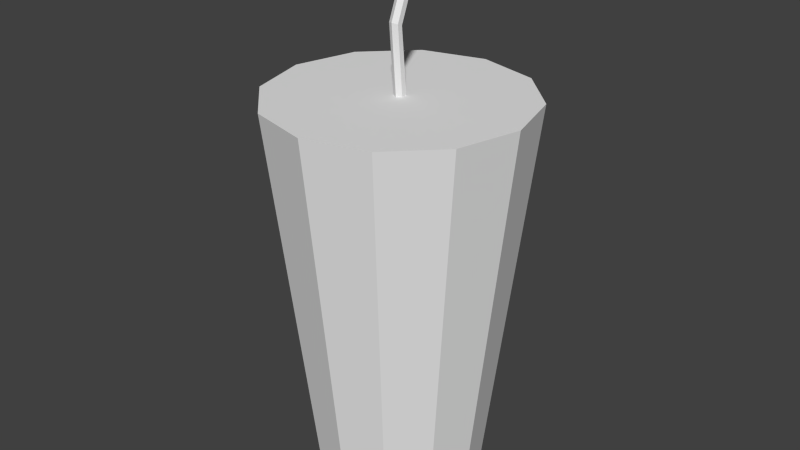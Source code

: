 # Source: Drink.blend  (saved by Blender 2.72.0; exported with 4.5.12 LTS)
import bpy
from mathutils import Matrix  # noqa: F401  (used for matrix-valued properties, if any)

bpy.ops.wm.read_factory_settings(use_empty=True)
scene = bpy.context.scene
scene.name = 'Scene'

# ---- collections
col_collection_1 = bpy.data.collections.new('Collection 1'); scene.collection.children.link(col_collection_1)

# ---- materials (node trees are filled in below, after node groups)
mat_drink = bpy.data.materials.new('Drink')
mat_drink.alpha_threshold = 0.0
mat_drink.use_transparent_shadow = False
mat_drink.roughness = 0.5

# ---- material node trees

# ---- world
world_world = bpy.data.worlds.new('World'); scene.world = world_world
world_world.color = (0.05088, 0.05088, 0.05088)
world_world.use_sun_shadow = False
world_world.sun_shadow_jitter_overblur = 0.0
world_world.cycles.sampling_method = 'MANUAL'
world_world.cycles.sample_map_resolution = 256

# ---- meshes
me_cylinder = bpy.data.meshes.new('Cylinder')
me_cylinder.from_pydata([(-7.304e-08, 0.6875, 0.009998), (9.525e-09, 0.8008, -0.001307), (-0.00866, 0.6875, 0.004997), (-0.00866, 0.8027, -0.005941), (-0.00866, 0.6875, -0.005003), (-0.00866, 0.8065, -0.01521), (7.391e-08, 0.6875, -0.01), (1.458e-07, 0.8083, -0.01984), (0.00866, 0.6875, -0.005002), (0.00866, 0.8065, -0.01521), (0.00866, 0.6875, 0.004998), (0.00866, 0.8027, -0.005941), (-4.792e-07, 0.9173, 0.04587), (-0.008661, 0.9192, 0.04123), (-0.008661, 0.923, 0.03196), (-3.429e-07, 0.9248, 0.02733), (0.00866, 0.923, 0.03196), (0.00866, 0.9192, 0.04123), (-1.066e-06, 0.001224, 0.1461), (-1.643e-06, 0.6887, 0.225), (-0.07306, 0.001224, 0.1265), (-0.1125, 0.6887, 0.1949), (-0.1265, 0.001224, 0.07306), (-0.1949, 0.6887, 0.1125), (-0.1461, 0.001224, -2.742e-06), (-0.225, 0.6887, -1.071e-06), (-0.1265, 0.001224, -0.07306), (-0.1949, 0.6887, -0.1125), (-0.07306, 0.001225, -0.1265), (-0.1125, 0.6887, -0.1949), (1.046e-06, 0.001225, -0.1461), (1.609e-06, 0.6887, -0.225), (0.07306, 0.001225, -0.1265), (0.1125, 0.6887, -0.1949), (0.1265, 0.001224, -0.07306), (0.1949, 0.6887, -0.1125), (0.1461, 0.001224, -6.693e-07), (0.225, 0.6887, 2.121e-06), (0.1265, 0.001224, 0.07306), (0.1949, 0.6887, 0.1125), (0.07306, 0.001224, 0.1265), (0.1125, 0.6887, 0.1949)], [], [(0, 1, 3, 2), (2, 3, 5, 4), (4, 5, 7, 6), (6, 7, 9, 8), (1, 11, 17, 12), (10, 11, 1, 0), (8, 9, 11, 10), (13, 12, 17, 16, 15, 14), (11, 9, 16, 17), (9, 7, 15, 16), (7, 5, 14, 15), (5, 3, 13, 14), (3, 1, 12, 13), (18, 19, 21, 20), (20, 21, 23, 22), (22, 23, 25, 24), (24, 25, 27, 26), (26, 27, 29, 28), (28, 29, 31, 30), (30, 31, 33, 32), (32, 33, 35, 34), (34, 35, 37, 36), (36, 37, 39, 38), (21, 19, 41, 39, 37, 35, 33, 31, 29, 27, 25, 23), (40, 41, 19, 18), (38, 39, 41, 40), (18, 20, 22, 24, 26, 28, 30, 32, 34, 36, 38, 40)])
_uv = me_cylinder.uv_layers.new(name='UVMap')
_uv.uv.foreach_set('vector', [0.3433, 0.7975, 0.3288, 0.8536, 0.3216, 0.8538, 0.336, 0.7975, 0.336, 0.7975, 0.3216, 0.8538, 0.3182, 0.8542, 0.3324, 0.7974, 0.3036, 0.8677, 0.2893, 0.811, 0.2931, 0.8108, 0.3073, 0.8677, 0.3073, 0.8677, 0.2931, 0.8108, 0.3003, 0.811, 0.3146, 0.8677, 0.3288, 0.8536, 0.3326, 0.8538, 0.347, 0.8672, 0.3432, 0.867, 0.347, 0.7975, 0.3326, 0.8538, 0.3288, 0.8536, 0.3433, 0.7975, 0.3146, 0.8677, 0.3003, 0.811, 0.3037, 0.8113, 0.3182, 0.8676, 0.3596, 0.8013, 0.3533, 0.8019, 0.347, 0.8013, 0.347, 0.8002, 0.3533, 0.7996, 0.3596, 0.8002, 0.3037, 0.8113, 0.3003, 0.811, 0.3148, 0.7976, 0.3182, 0.7979, 0.3003, 0.811, 0.2931, 0.8108, 0.3076, 0.7974, 0.3148, 0.7976, 0.2931, 0.8108, 0.2893, 0.811, 0.3038, 0.7976, 0.3076, 0.7974, 0.3182, 0.8542, 0.3216, 0.8538, 0.336, 0.8672, 0.3326, 0.8675, 0.3216, 0.8538, 0.3288, 0.8536, 0.3432, 0.867, 0.336, 0.8672, 0.7241, 0.3361, 0.7406, 0.8379, 0.6463, 0.8379, 0.6628, 0.3361, 0.6628, 0.3361, 0.6463, 0.8379, 0.565, 0.832, 0.61, 0.3323, 0.6952, 0.1299, 0.7402, 0.6296, 0.658, 0.6322, 0.6418, 0.1316, 0.6418, 0.1316, 0.658, 0.6322, 0.5636, 0.6322, 0.5805, 0.1316, 0.5805, 0.1316, 0.5636, 0.6322, 0.4824, 0.6296, 0.5278, 0.1299, 0.9416, -0.004406, 0.9802, 0.4928, 0.8934, 0.4921, 0.8853, -0.004874, 0.8853, -0.004874, 0.8934, 0.4921, 0.7997, 0.4921, 0.8244, -0.004874, 0.8244, -0.004874, 0.7997, 0.4921, 0.7242, 0.4928, 0.7754, -0.004406, 0.3134, 0.01813, 0.3585, 0.5181, 0.2763, 0.5217, 0.26, 0.0205, 0.26, 0.0205, 0.2763, 0.5217, 0.1819, 0.5217, 0.1987, 0.0205, 0.009868, 0.843, 0.009868, 0.7358, 0.06375, 0.643, 0.1571, 0.5893, 0.2648, 0.5892, 0.3582, 0.6428, 0.412, 0.7355, 0.412, 0.8427, 0.3582, 0.9356, 0.2648, 0.9893, 0.1571, 0.9893, 0.06375, 0.9358, 0.7775, 0.3323, 0.8228, 0.832, 0.7406, 0.8379, 0.7241, 0.3361, 0.1987, 0.0205, 0.1819, 0.5217, 0.1007, 0.5181, 0.146, 0.01813, 0.1666, 0.926, 0.1666, 0.8956, 0.1819, 0.8693, 0.2084, 0.8541, 0.2389, 0.8541, 0.2654, 0.8693, 0.2807, 0.8957, 0.2807, 0.9261, 0.2654, 0.9524, 0.2389, 0.9676, 0.2084, 0.9676, 0.1819, 0.9524])
me_cylinder.materials.append(mat_drink)
me_cylinder.use_remesh_preserve_volume = False
me_cylinder.use_remesh_preserve_attributes = False
me_cylinder.use_mirror_vertex_groups = False
me_cylinder.update()

# ---- objects
ob_drink = bpy.data.objects.new('Drink', me_cylinder)

# ---- transforms, parenting, visibility, modifiers, constraints
ob_drink.location = (0.0, 0.0, 0.0)
ob_drink.rotation_euler = (1.571, -0.0, -3.142)
ob_drink.lineart.crease_threshold = 0.0

# ---- collection membership
col_collection_1.objects.link(ob_drink)

# ---- scene / render settings (as saved in the file)
scene.frame_start = 1; scene.frame_end = 250; scene.frame_set(3)
scene.render.engine = 'BLENDER_EEVEE_NEXT'
scene.render.resolution_percentage = 50
scene.render.dither_intensity = 0.0
scene.cycles.use_denoising = False
scene.cycles.samples = 10
scene.cycles.sampling_pattern = 'TABULATED_SOBOL'
scene.cycles.light_sampling_threshold = 0.0
scene.cycles.use_adaptive_sampling = False
scene.cycles.use_light_tree = False
scene.cycles.blur_glossy = 0.0
scene.cycles.pixel_filter_type = 'GAUSSIAN'
scene.cycles.sample_clamp_indirect = 0.0
scene.view_settings.view_transform = 'Standard'
bpy.context.view_layer.update()

# ---- added for rendering (the .blend has no active camera and no usable light): camera, sun
cam_auto = bpy.data.cameras.new('AutoCamera')
cam_auto.lens = 50.0
cam_auto.sensor_width = 36.0
cam_auto.clip_end = 1000.0
ob_auto_camera = bpy.data.objects.new('AutoCamera', cam_auto)
scene.collection.objects.link(ob_auto_camera)
ob_auto_camera.location = (1.03777, -1.24532, 1.29324)
ob_auto_camera.rotation_euler = (1.09748, -7.21219e-08, 0.694738)
scene.camera = ob_auto_camera
light_auto_sun = bpy.data.lights.new('AutoSun', 'SUN')
light_auto_sun.energy = 3.0
light_auto_sun.angle = 0.0523599
ob_auto_sun = bpy.data.objects.new('AutoSun', light_auto_sun)
scene.collection.objects.link(ob_auto_sun)
ob_auto_sun.rotation_euler = (0.872665, 0.174533, 0.523599)
bpy.context.view_layer.update()
